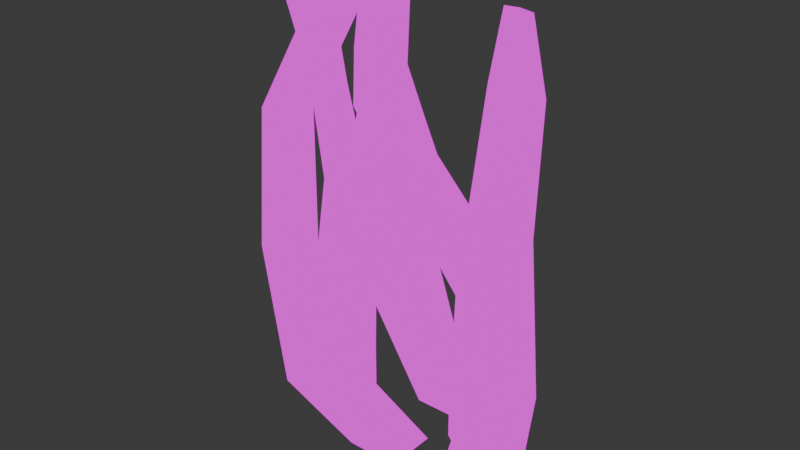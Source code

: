 # Source: algae_1.blend  (saved by Blender 4.2.66; exported with 4.5.12 LTS)
import bpy
from mathutils import Matrix  # noqa: F401  (used for matrix-valued properties, if any)

bpy.ops.wm.read_factory_settings(use_empty=True)
scene = bpy.context.scene
scene.name = 'Scene'

# ---- collections
col_collection = bpy.data.collections.new('Collection'); scene.collection.children.link(col_collection)

# ---- images (referenced by path relative to the original .blend; pixels are not part of the script)
import os
ASSET_DIR = os.environ.get("B2B_ASSET_DIR", "")  # directory of the original .blend (textures are referenced by path, not embedded)
HERE = os.path.dirname(os.path.abspath(__file__))  # packed textures are extracted next to this script under _unpacked/

def load_image(name, relpath, width, height, colorspace="sRGB"):
    """Load a texture the original file referenced (path relative to the .blend, or extracted next to this script)."""
    p = next((c for c in (os.path.join(HERE, relpath), os.path.join(ASSET_DIR, relpath)) if relpath and os.path.exists(c)), "")
    if p:
        img = bpy.data.images.load(p, check_existing=True)
        img.name = name
    else:  # same state as the original file: an image datablock whose file is absent (Cycles renders it pink)
        img = bpy.data.images.new(name, width, height)
        img.source = "FILE"
        img.filepath = "//" + (relpath or name)
    img.colorspace_settings.name = colorspace
    return img
img_seaweedtexture = load_image('seaweedTexture', 'seaweedTexture.png', 1024, 1024, 'sRGB')

# ---- materials (node trees are filled in below, after node groups)
mat_seaweedmat = bpy.data.materials.new('seaweedMAt')
mat_seaweedmat.alpha_threshold = 0.0
mat_seaweedmat.roughness = 0.5
mat_seaweedmat.line_color = (0.0, 0.0, 0.0, 1.0)
mat_algae_green = bpy.data.materials.new('Algae Green')

# ---- material node trees
mat_seaweedmat.use_nodes = True; mat_seaweedmat.node_tree.nodes.clear()
_N = mat_seaweedmat.node_tree.nodes; _L = mat_seaweedmat.node_tree.links
n0 = _N.new('ShaderNodeOutputMaterial'); n0.name = 'Material Output'; n0.location = (300, 300)
n1 = _N.new('ShaderNodeEmission'); n1.name = 'Emission'; n1.location = (10, 300)
n2 = _N.new('ShaderNodeTexImage'); n2.name = 'Image Texture'; n2.location = (-280, 275)
n2.image = img_seaweedtexture
_L.new(n1.outputs[0], n0.inputs[0])
_L.new(n2.outputs[0], n1.inputs[0])
n0.is_active_output = True
mat_algae_green.use_nodes = True; mat_algae_green.node_tree.nodes.clear()
_N = mat_algae_green.node_tree.nodes; _L = mat_algae_green.node_tree.links
n0 = _N.new('ShaderNodeBsdfPrincipled'); n0.name = 'Principled BSDF'; n0.location = (10, 300)
n0.inputs[0].default_value = (0.05593, 0.1456, 0.01897, 1.0)
n1 = _N.new('ShaderNodeOutputMaterial'); n1.name = 'Material Output'; n1.location = (300, 300)
_L.new(n0.outputs[0], n1.inputs[0])
n1.is_active_output = True

# ---- world
world_world = bpy.data.worlds.new('World'); scene.world = world_world
world_world.use_nodes = True; world_world.node_tree.nodes.clear()
_N = world_world.node_tree.nodes; _L = world_world.node_tree.links
n0 = _N.new('ShaderNodeOutputWorld'); n0.name = 'World Output'; n0.location = (300, 300)
n1 = _N.new('ShaderNodeBackground'); n1.name = 'Background'; n1.location = (10, 300)
n1.inputs[0].default_value = (0.05088, 0.05088, 0.05088, 1.0)
_L.new(n1.outputs[0], n0.inputs[0])
n0.is_active_output = True
world_world.color = (0.05088, 0.05088, 0.05088)
world_world.sun_shadow_jitter_overblur = 0.0

# ---- meshes
me_cube = bpy.data.meshes.new('Cube')
me_cube.from_pydata([(0.04492, -1.149, 2.515), (1.0, 1.0, -1.0), (0.04492, -3.149, 2.515), (1.0, -1.0, -1.0), (-1.955, -1.149, 2.515), (-1.0, 1.0, -1.0), (-1.955, -3.149, 2.515), (-1.0, -1.0, -1.0), (-1.542, -3.11, 7.48), (-2.86, -3.11, 7.48), (-1.542, -1.791, 7.48), (-2.86, -1.791, 7.48), (-0.9021, -3.528, 12.68), (-2.003, -3.528, 12.68), (-0.9021, -2.427, 12.68), (-2.003, -2.427, 12.68), (0.5555, -2.398, 16.57), (-0.5456, -2.398, 16.57), (0.5555, -1.296, 16.57), (-0.5456, -1.296, 16.57), (-0.7459, 2.637, -1.0), (-4.449, 2.276, 5.703), (-0.7459, 4.129, -1.0), (-4.449, 4.684, 5.703), (0.7459, 2.637, -1.0), (-2.041, 2.276, 5.703), (0.7459, 4.129, -1.0), (-2.041, 4.684, 5.703), (-3.853, 2.872, 10.47), (-3.853, 4.088, 10.47), (-2.637, 4.088, 10.47), (-2.637, 2.872, 10.47), (-2.973, 2.014, 14.83), (-2.973, 3.23, 14.83), (-1.756, 3.23, 14.83), (-1.756, 2.014, 14.83), (-2.096, 0.5417, 16.11), (-2.59, 1.56, 16.56), (-1.514, 2.121, 16.47), (-1.02, 1.102, 16.03), (1.457, 1.64, -1.0), (1.457, 1.64, 1.0), (2.597, 3.282, -1.0), (2.597, 3.282, 1.0), (3.099, 0.499, -1.0), (3.099, 0.499, 1.0), (4.24, 2.142, -1.0), (4.24, 2.142, 1.0), (1.851, 1.337, 5.305), (2.256, 2.711, 6.12), (3.846, 2.445, 5.779), (3.441, 1.071, 4.963), (0.8357, -1.306, 10.95), (1.144, -0.2612, 11.57), (2.353, -0.4636, 11.31), (2.045, -1.508, 10.69), (0.7893, -2.494, 13.09), (1.456, -1.16, 13.48), (2.833, -1.746, 13.12), (2.166, -3.079, 12.73), (1.318, -2.83, 15.27), (2.185, -2.144, 15.48), (2.849, -3.036, 15.66), (1.981, -3.723, 15.44), (1.428, -2.866, 16.24), (1.915, -2.481, 16.36), (2.287, -2.982, 16.46), (1.8, -3.367, 16.34), (4.1, -2.253, -1.0), (4.087, -2.214, 1.258), (3.761, -0.2817, -1.0), (3.786, -0.2486, 1.045), (6.071, -1.914, -1.0), (6.046, -1.947, 0.9553), (5.732, 0.05741, -1.0), (5.745, 0.01891, 0.7424), (4.416, -1.356, 3.841), (4.713, 0.113, 3.497), (6.194, -0.1034, 3.851), (5.897, -1.572, 4.195), (3.329, -0.3149, 8.755), (3.018, 1.336, 8.61), (4.649, 1.615, 8.29), (4.961, -0.03529, 8.435), (3.172, 0.8746, 13.39), (3.523, 2.06, 13.04), (4.752, 1.692, 13.03), (4.402, 0.5073, 13.38), (3.172, 0.8746, 13.39), (3.523, 2.06, 13.04), (4.752, 1.692, 13.03), (4.402, 0.5073, 13.38), (2.745, 2.181, 15.44), (2.927, 2.796, 15.26), (3.565, 2.605, 15.26), (3.383, 1.99, 15.44), (-4.545, 0.1835, -1.0), (-4.545, 0.1835, 1.0), (-4.545, 2.183, -1.0), (-4.545, 2.183, 1.0), (-2.545, 0.1835, -1.0), (-2.545, 0.1835, 1.0), (-2.545, 2.183, -1.0), (-2.545, 2.183, 1.0), (-4.545, 2.183, -1.0), (-4.545, 0.1835, -1.0), (-4.545, 0.1835, 1.0), (-4.545, 2.183, 1.0), (-2.545, 2.183, -1.0), (-2.545, 2.183, 1.0), (-2.545, 0.1835, -1.0), (-2.545, 0.1835, 1.0), (-3.133, -0.3897, 5.124), (-2.939, 1.135, 4.949), (-1.408, 0.9558, 5.086), (-1.602, -0.5689, 5.262), (-3.377, 0.4867, 8.489), (-2.7, 1.5, 8.224), (-1.687, 0.9466, 8.696), (-2.364, -0.06705, 8.961), (-4.247, 0.8285, 11.84), (-4.193, 1.674, 11.47), (-3.302, 1.715, 11.71), (-3.357, 0.8703, 12.07), (-5.994, 1.735, 13.7), (-5.233, 2.867, 13.89), (-4.295, 2.127, 14.57), (-5.056, 0.9944, 14.39), (-6.018, 1.097, 15.74), (-5.785, 1.758, 15.62), (-5.161, 1.589, 15.92), (-5.394, 0.9284, 16.03)], [], [(4, 6, 9, 11), (3, 2, 6, 7), (7, 6, 4, 5), (5, 1, 3, 7), (1, 0, 2, 3), (5, 4, 0, 1), (8, 10, 14, 12), (2, 0, 10, 8), (0, 4, 11, 10), (6, 2, 8, 9), (15, 13, 17, 19), (11, 9, 13, 15), (9, 8, 12, 13), (10, 11, 15, 14), (18, 19, 17, 16), (13, 12, 16, 17), (14, 15, 19, 18), (12, 14, 18, 16), (20, 21, 23, 22), (22, 23, 27, 26), (26, 27, 25, 24), (24, 25, 21, 20), (22, 26, 24, 20), (27, 23, 29, 30), (31, 30, 34, 35), (25, 27, 30, 31), (23, 21, 28, 29), (21, 25, 31, 28), (32, 35, 39, 36), (29, 28, 32, 33), (28, 31, 35, 32), (30, 29, 33, 34), (38, 37, 36, 39), (34, 33, 37, 38), (35, 34, 38, 39), (33, 32, 36, 37), (40, 41, 43, 42), (42, 43, 47, 46), (46, 47, 45, 44), (44, 45, 41, 40), (42, 46, 44, 40), (43, 41, 48, 49), (50, 49, 53, 54), (41, 45, 51, 48), (47, 43, 49, 50), (45, 47, 50, 51), (55, 54, 58, 59), (51, 50, 54, 55), (49, 48, 52, 53), (48, 51, 55, 52), (56, 59, 63, 60), (53, 52, 56, 57), (52, 55, 59, 56), (54, 53, 57, 58), (63, 62, 66, 67), (58, 57, 61, 62), (59, 58, 62, 63), (57, 56, 60, 61), (66, 65, 64, 67), (61, 60, 64, 65), (60, 63, 67, 64), (62, 61, 65, 66), (68, 69, 71, 70), (70, 71, 75, 74), (74, 75, 73, 72), (72, 73, 69, 68), (70, 74, 72, 68), (75, 71, 77, 78), (79, 78, 82, 83), (73, 75, 78, 79), (71, 69, 76, 77), (69, 73, 79, 76), (80, 83, 87, 84), (77, 76, 80, 81), (76, 79, 83, 80), (78, 77, 81, 82), (87, 86, 90, 91), (82, 81, 85, 86), (83, 82, 86, 87), (81, 80, 84, 85), (91, 90, 94, 95), (85, 84, 88, 89), (84, 87, 91, 88), (86, 85, 89, 90), (94, 93, 92, 95), (89, 88, 92, 93), (88, 91, 95, 92), (90, 89, 93, 94), (96, 98, 99, 97), (98, 102, 103, 99), (102, 100, 101, 103), (100, 96, 97, 101), (98, 96, 100, 102), (103, 101, 97, 99), (105, 106, 107, 104), (104, 107, 109, 108), (108, 109, 111, 110), (110, 111, 106, 105), (104, 108, 110, 105), (111, 109, 114, 115), (114, 113, 117, 118), (107, 106, 112, 113), (106, 111, 115, 112), (109, 107, 113, 114), (119, 118, 122, 123), (115, 114, 118, 119), (113, 112, 116, 117), (112, 115, 119, 116), (120, 123, 127, 124), (117, 116, 120, 121), (116, 119, 123, 120), (118, 117, 121, 122), (127, 126, 130, 131), (122, 121, 125, 126), (123, 122, 126, 127), (121, 120, 124, 125), (130, 129, 128, 131), (125, 124, 128, 129), (124, 127, 131, 128), (126, 125, 129, 130)])
_k = set([(72, 73), (72, 74), (73, 79), (86, 90), (87, 91)])
me_cube.attributes.new('sharp_edge', 'BOOLEAN', 'EDGE').data.foreach_set('value', [ (min(e.vertices), max(e.vertices)) in _k for e in me_cube.edges])
_uv = me_cube.uv_layers.new(name='UVMap')
_uv.uv.foreach_set('vector', [0.007225, 0.1923, 0.1111, 0.2037, 0.1111, 0.4447, 0.007225, 0.4372, 0.1111, 0.1021, 0.1111, 0.3015, 0.007225, 0.3128, 0.007225, 0.1134, 0.1111, 0.01726, 0.1111, 0.2037, 0.007225, 0.1923, 0.007225, 0.005834, 0.007225, 0.01714, 0.1111, 0.005834, 0.1111, 0.1021, 0.007225, 0.1134, 0.1093, 0.004345, 0.1093, 0.2047, 0.007953, 0.2367, 0.007953, 0.03632, 0.1093, 0.04586, 0.1093, 0.2596, 0.005041, 0.2533, 0.005041, 0.03955, 0.007953, 0.5032, 0.1093, 0.4756, 0.1093, 0.7479, 0.007953, 0.7741, 0.007953, 0.2367, 0.1093, 0.2047, 0.1093, 0.4756, 0.007953, 0.5032, 0.005041, 0.2533, 0.1093, 0.2596, 0.1093, 0.5189, 0.005041, 0.5135, 0.007225, 0.3128, 0.1111, 0.3015, 0.1111, 0.5423, 0.007225, 0.5529, 0.007225, 0.6927, 0.1111, 0.699, 0.1111, 0.8912, 0.007225, 0.8849, 0.007225, 0.4372, 0.1111, 0.4447, 0.1111, 0.699, 0.007225, 0.6927, 0.007225, 0.5529, 0.1111, 0.5423, 0.1111, 0.7927, 0.007225, 0.8029, 0.005041, 0.5135, 0.1093, 0.5189, 0.1093, 0.7881, 0.005041, 0.7829, 0.007225, 0.9375, 0.007225, 0.8849, 0.1111, 0.8912, 0.1111, 0.9438, 0.007225, 0.8029, 0.1111, 0.7927, 0.1111, 0.986, 0.007225, 0.9962, 0.005041, 0.7829, 0.1093, 0.7881, 0.1093, 0.9952, 0.005041, 0.99, 0.007953, 0.7741, 0.1093, 0.7479, 0.1093, 0.9533, 0.007953, 0.9795, 0.1111, 0.01454, 0.1111, 0.3826, 0.009738, 0.3864, 0.009738, 0.02364, 0.1111, 0.01268, 0.1111, 0.352, 0.007225, 0.341, 0.007225, 0.005834, 0.1111, 0.005834, 0.1111, 0.3513, 0.009738, 0.38, 0.009738, 0.03038, 0.1111, 0.07731, 0.1111, 0.4121, 0.007225, 0.4235, 0.007225, 0.08436, 0.007225, 0.01289, 0.1111, 0.005834, 0.1111, 0.07731, 0.007225, 0.08436, 0.007225, 0.341, 0.1111, 0.352, 0.1111, 0.5795, 0.007225, 0.5739, 0.009738, 0.6075, 0.1111, 0.5842, 0.1111, 0.8012, 0.009738, 0.8246, 0.009738, 0.38, 0.1111, 0.3513, 0.1111, 0.5842, 0.009738, 0.6075, 0.009738, 0.3864, 0.1111, 0.3826, 0.1111, 0.6087, 0.009738, 0.6194, 0.007225, 0.4235, 0.1111, 0.4121, 0.1111, 0.6451, 0.007225, 0.6508, 0.007225, 0.8595, 0.1111, 0.8538, 0.1111, 0.9211, 0.1111, 0.949, 0.009738, 0.6194, 0.1111, 0.6087, 0.1111, 0.8262, 0.009738, 0.8369, 0.007225, 0.6508, 0.1111, 0.6451, 0.1111, 0.8538, 0.007225, 0.8595, 0.007225, 0.5739, 0.1111, 0.5795, 0.1111, 0.7884, 0.007225, 0.7828, 0.007225, 0.8767, 0.1111, 0.9026, 0.1111, 0.9551, 0.007225, 0.9292, 0.007225, 0.7828, 0.1111, 0.7884, 0.1111, 0.9026, 0.007225, 0.8767, 0.009738, 0.8246, 0.1111, 0.8012, 0.1111, 0.8859, 0.009738, 0.8917, 0.009738, 0.8369, 0.1111, 0.8262, 0.1111, 0.903, 0.009738, 0.9314, 0.1093, 0.032, 0.1093, 0.1314, 0.007953, 0.1229, 0.007953, 0.02343, 0.1111, 0.005834, 0.1111, 0.1021, 0.006826, 0.09938, 0.006826, 0.003094, 0.1111, 0.005834, 0.1111, 0.09807, 0.009738, 0.1435, 0.009738, 0.05131, 0.1111, 0.1021, 0.1111, 0.1984, 0.007225, 0.209, 0.007225, 0.1127, 0.007225, 0.01643, 0.1111, 0.005834, 0.1111, 0.1021, 0.007225, 0.1127, 0.007953, 0.1229, 0.1093, 0.1314, 0.1093, 0.3472, 0.007953, 0.3859, 0.006826, 0.3292, 0.1111, 0.3506, 0.1111, 0.6539, 0.006826, 0.6368, 0.007225, 0.209, 0.1111, 0.1984, 0.1111, 0.3919, 0.007225, 0.4167, 0.006826, 0.09938, 0.1111, 0.1021, 0.1111, 0.3506, 0.006826, 0.3292, 0.009738, 0.1435, 0.1111, 0.09807, 0.1111, 0.3185, 0.009738, 0.3171, 0.009738, 0.6213, 0.1111, 0.6181, 0.1111, 0.7232, 0.009738, 0.7372, 0.009738, 0.3171, 0.1111, 0.3185, 0.1111, 0.6181, 0.009738, 0.6213, 0.007953, 0.3859, 0.1093, 0.3472, 0.1093, 0.6678, 0.007953, 0.7018, 0.007225, 0.4167, 0.1111, 0.3919, 0.1111, 0.6989, 0.007225, 0.7199, 0.007225, 0.8376, 0.1111, 0.821, 0.1111, 0.9553, 0.007225, 0.9454, 0.007953, 0.7018, 0.1093, 0.6678, 0.1093, 0.791, 0.007953, 0.8111, 0.007225, 0.7199, 0.1111, 0.6989, 0.1111, 0.821, 0.007225, 0.8376, 0.006826, 0.6368, 0.1111, 0.6539, 0.1111, 0.7532, 0.006826, 0.7383, 0.009738, 0.8714, 0.1111, 0.8572, 0.1111, 0.9021, 0.009738, 0.9179, 0.006826, 0.7383, 0.1111, 0.7532, 0.1111, 0.8576, 0.006826, 0.874, 0.009738, 0.7372, 0.1111, 0.7232, 0.1111, 0.8572, 0.009738, 0.8714, 0.007953, 0.8111, 0.1093, 0.791, 0.1093, 0.9054, 0.007953, 0.9322, 0.006826, 0.9122, 0.1111, 0.9046, 0.1111, 0.9329, 0.006826, 0.9405, 0.007953, 0.9322, 0.1093, 0.9054, 0.1093, 0.9557, 0.007953, 0.9792, 0.007225, 0.9454, 0.1111, 0.9553, 0.1111, 0.9941, 0.007225, 0.9925, 0.006826, 0.874, 0.1111, 0.8576, 0.1111, 0.9046, 0.006826, 0.9122, 0.1093, 0.05467, 0.1093, 0.1709, 0.00544, 0.1691, 0.00544, 0.06385, 0.1093, 0.1072, 0.1093, 0.2119, 0.00544, 0.1946, 0.00544, 0.1053, 0.1093, 0.07458, 0.1093, 0.1635, 0.00544, 0.1611, 0.00544, 0.0612, 0.1111, 0.1018, 0.1111, 0.1958, 0.006826, 0.2144, 0.006826, 0.106, 0.006826, 0.01001, 0.1111, 0.005834, 0.1111, 0.1018, 0.006826, 0.106, 0.00544, 0.1946, 0.1093, 0.2119, 0.1093, 0.3326, 0.00544, 0.3509, 0.00544, 0.3294, 0.1093, 0.3228, 0.1093, 0.5771, 0.00544, 0.5641, 0.00544, 0.1611, 0.1093, 0.1635, 0.1093, 0.3228, 0.00544, 0.3294, 0.00544, 0.1691, 0.1093, 0.1709, 0.1093, 0.3093, 0.00544, 0.3055, 0.006826, 0.2144, 0.1111, 0.1958, 0.1111, 0.3524, 0.006826, 0.3423, 0.006826, 0.5877, 0.1111, 0.5726, 0.1111, 0.8132, 0.006826, 0.8181, 0.00544, 0.3055, 0.1093, 0.3093, 0.1093, 0.5744, 0.00544, 0.5905, 0.006826, 0.3423, 0.1111, 0.3524, 0.1111, 0.5726, 0.006826, 0.5877, 0.00544, 0.3509, 0.1093, 0.3326, 0.1093, 0.6086, 0.00544, 0.601, 0.00544, 0.8199, 0.1093, 0.8157, 0.1093, 0.8157, 0.1093, 0.8199, 0.00544, 0.601, 0.1093, 0.6086, 0.1093, 0.8402, 0.00544, 0.8455, 0.00544, 0.5641, 0.1093, 0.5771, 0.1093, 0.8157, 0.00544, 0.8199, 0.00544, 0.5905, 0.1093, 0.5744, 0.1093, 0.8214, 0.00544, 0.8224, 0.002208, 0.8164, 0.1093, 0.8157, 0.1093, 0.9541, 0.00544, 0.9563, 0.00544, 0.8224, 0.1093, 0.8214, 0.1093, 0.8214, 0.00544, 0.8225, 0.006826, 0.8181, 0.1111, 0.8132, 0.1111, 0.8132, 0.006826, 0.8181, 0.00544, 0.8455, 0.1093, 0.8402, 0.1093, 0.8402, 0.00544, 0.8456, 0.00544, 0.9813, 0.00544, 0.9469, 0.1093, 0.9464, 0.1093, 0.9807, 0.00544, 0.8225, 0.1093, 0.8214, 0.1093, 0.9464, 0.00544, 0.9469, 0.006826, 0.8181, 0.1111, 0.8132, 0.1111, 0.9341, 0.006826, 0.9349, 0.00544, 0.8456, 0.1093, 0.8402, 0.1093, 0.9602, 0.00544, 0.9676, 0.1093, 0.04908, 0.1093, 0.06277, 0.1093, 0.06277, 0.1093, 0.04908, 0.1093, 0.06277, 0.1093, 0.07645, 0.1093, 0.07645, 0.1093, 0.06277, 0.1093, 0.07645, 0.1093, 0.09014, 0.1093, 0.09014, 0.1093, 0.07645, 0.1093, 0.09014, 0.1093, 0.1038, 0.1093, 0.1038, 0.1093, 0.09014, 0.1093, 0.07645, 0.1093, 0.09014, 0.1093, 0.09014, 0.1093, 0.07645, 0.1093, 0.07645, 0.1093, 0.09014, 0.1093, 0.09014, 0.1093, 0.07645, 0.1093, 0.05276, 0.1093, 0.1559, 0.005041, 0.1487, 0.005041, 0.04552, 0.1093, 0.05352, 0.1093, 0.1564, 0.005041, 0.144, 0.005041, 0.04121, 0.1093, 0.04908, 0.1093, 0.1516, 0.00544, 0.163, 0.00544, 0.06047, 0.1111, 0.1015, 0.1111, 0.1973, 0.006826, 0.2042, 0.006826, 0.1085, 0.006826, 0.01282, 0.1111, 0.005834, 0.1111, 0.1015, 0.006826, 0.1085, 0.00544, 0.163, 0.1093, 0.1516, 0.1093, 0.3762, 0.00544, 0.3911, 0.005041, 0.3585, 0.1093, 0.3597, 0.1093, 0.529, 0.005041, 0.5453, 0.005041, 0.1487, 0.1093, 0.1559, 0.1093, 0.3816, 0.005041, 0.3703, 0.006826, 0.2042, 0.1111, 0.1973, 0.1111, 0.3993, 0.006826, 0.3961, 0.005041, 0.144, 0.1093, 0.1564, 0.1093, 0.3597, 0.005041, 0.3585, 0.00544, 0.5854, 0.1093, 0.5626, 0.1093, 0.7423, 0.00544, 0.7571, 0.00544, 0.3911, 0.1093, 0.3762, 0.1093, 0.5626, 0.00544, 0.5854, 0.005041, 0.3703, 0.1093, 0.3816, 0.1093, 0.5569, 0.005041, 0.5392, 0.006826, 0.3961, 0.1111, 0.3993, 0.1111, 0.5819, 0.006826, 0.5639, 0.006826, 0.7299, 0.1111, 0.7413, 0.1111, 0.8592, 0.006826, 0.826, 0.005041, 0.5392, 0.1093, 0.5569, 0.1093, 0.7356, 0.005041, 0.7213, 0.006826, 0.5639, 0.1111, 0.5819, 0.1111, 0.7413, 0.006826, 0.7299, 0.005041, 0.5453, 0.1093, 0.529, 0.1093, 0.7014, 0.005041, 0.7068, 0.00544, 0.9047, 0.1093, 0.8999, 0.1093, 0.9806, 0.00544, 0.9913, 0.005041, 0.7068, 0.1093, 0.7014, 0.1093, 0.8371, 0.005041, 0.859, 0.00544, 0.7571, 0.1093, 0.7423, 0.1093, 0.8999, 0.00544, 0.9047, 0.005041, 0.7213, 0.1093, 0.7356, 0.1093, 0.8722, 0.005041, 0.8596, 0.005041, 0.9454, 0.1093, 0.9457, 0.1093, 0.9822, 0.005041, 0.9819, 0.005041, 0.8596, 0.1093, 0.8722, 0.1093, 0.9822, 0.005041, 0.9627, 0.006826, 0.826, 0.1111, 0.8592, 0.1111, 0.94, 0.006826, 0.9263, 0.005041, 0.859, 0.1093, 0.8371, 0.1093, 0.9457, 0.005041, 0.9454])
me_cube.materials.append(mat_seaweedmat)
me_cube.materials.append(mat_algae_green)
me_cube.use_mirror_vertex_groups = False
me_cube.update()

# ---- objects
ob_cube = bpy.data.objects.new('Cube', me_cube)

# ---- transforms, parenting, visibility, modifiers, constraints
ob_cube.location = (0.0, 0.0, 0.0)
ob_cube.lock_rotations_4d = False
ob_cube.empty_display_type = 'ARROWS'
ob_cube.lineart.crease_threshold = 0.0

# ---- collection membership
col_collection.objects.link(ob_cube)

# ---- scene / render settings (as saved in the file)
scene.frame_start = 1; scene.frame_end = 250; scene.frame_set(1)
scene.render.engine = 'BLENDER_EEVEE_NEXT'
bpy.context.view_layer.update()

# ---- added for rendering (the .blend has no active camera): camera
cam_auto = bpy.data.cameras.new('AutoCamera')
cam_auto.lens = 50.0
cam_auto.sensor_width = 36.0
cam_auto.clip_end = 1000.0
ob_auto_camera = bpy.data.objects.new('AutoCamera', cam_auto)
scene.collection.objects.link(ob_auto_camera)
ob_auto_camera.location = (21.3578, -25.0437, 24.8009)
ob_auto_camera.rotation_euler = (1.09748, -7.21219e-08, 0.694738)
scene.camera = ob_auto_camera
bpy.context.view_layer.update()
